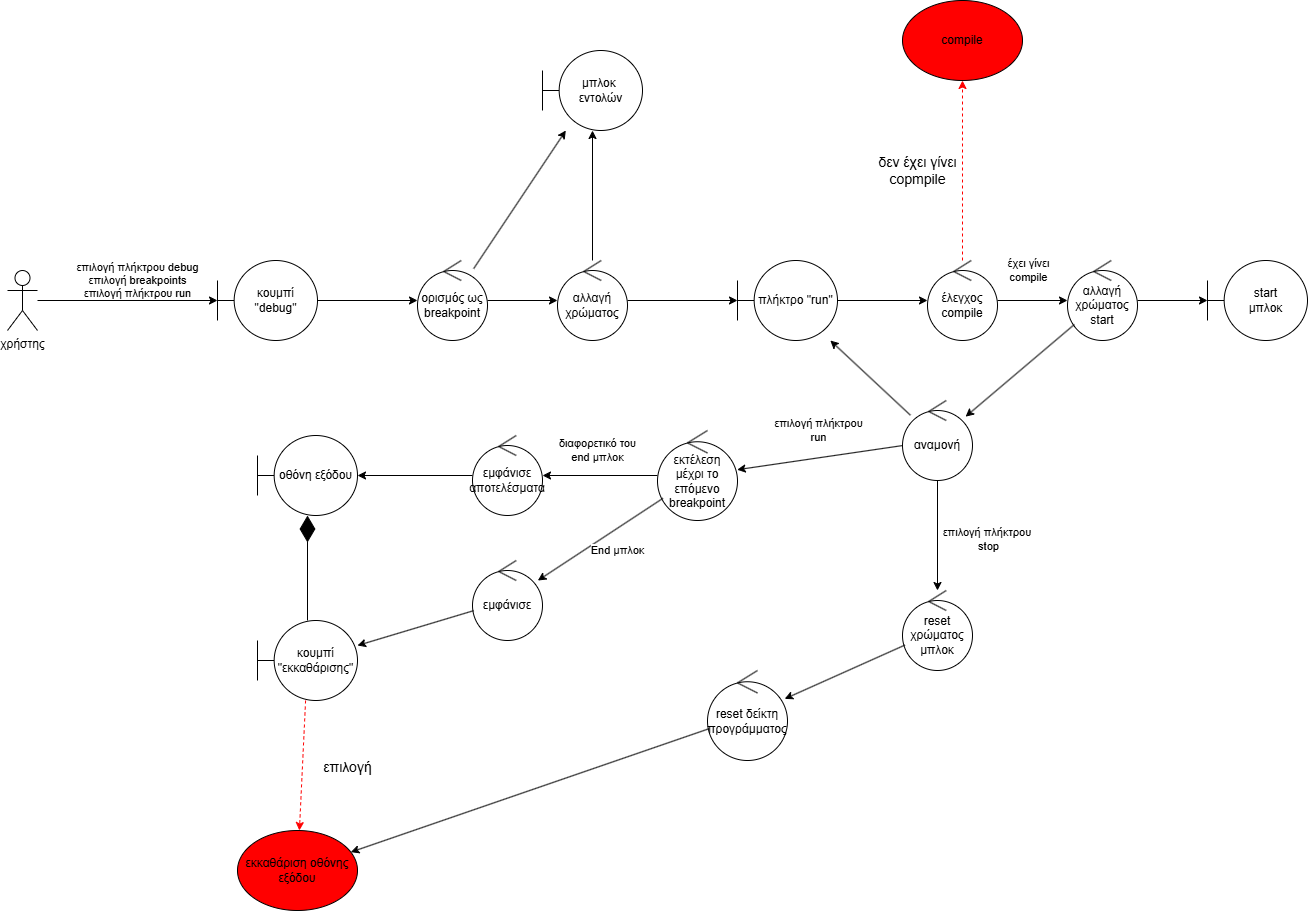

The diagram above was exported from draw.io. Its source (the exported page's mxGraphModel, read from the mxfile embedded in the PNG):
<mxGraphModel dx="1998" dy="1110" grid="1" gridSize="10" guides="1" tooltips="1" connect="1" arrows="1" fold="1" page="0" pageScale="1" pageWidth="690" pageHeight="980" math="0" shadow="0">
  <root>
    <mxCell id="0" />
    <mxCell id="1" parent="0" />
    <mxCell id="60lmenAu06p0cttdgkgE-1" value="χρήστης" style="shape=umlActor;verticalLabelPosition=bottom;verticalAlign=top;html=1;outlineConnect=0;" vertex="1" parent="1">
      <mxGeometry x="-310" y="530" width="30" height="60" as="geometry" />
    </mxCell>
    <mxCell id="60lmenAu06p0cttdgkgE-2" value="κουμπί&lt;div&gt;&quot;debug&quot;&lt;/div&gt;" style="shape=umlBoundary;whiteSpace=wrap;html=1;" vertex="1" parent="1">
      <mxGeometry x="-100" y="520" width="100" height="80" as="geometry" />
    </mxCell>
    <mxCell id="60lmenAu06p0cttdgkgE-3" value="μπλοκ&amp;nbsp;&lt;div&gt;εντολών&lt;/div&gt;" style="shape=umlBoundary;whiteSpace=wrap;html=1;" vertex="1" parent="1">
      <mxGeometry x="225" y="310" width="100" height="80" as="geometry" />
    </mxCell>
    <mxCell id="60lmenAu06p0cttdgkgE-5" value="επιλογή πλήκτρου debug&lt;div&gt;επιλογή breakpoints&lt;/div&gt;&lt;div&gt;επιλογή πλήκτρου run&lt;/div&gt;" style="endArrow=classic;html=1;rounded=0;" edge="1" parent="1" source="60lmenAu06p0cttdgkgE-1" target="60lmenAu06p0cttdgkgE-2">
      <mxGeometry x="0.1111" y="20" width="50" height="50" relative="1" as="geometry">
        <mxPoint x="440" y="590" as="sourcePoint" />
        <mxPoint x="490" y="540" as="targetPoint" />
        <mxPoint as="offset" />
      </mxGeometry>
    </mxCell>
    <mxCell id="60lmenAu06p0cttdgkgE-14" style="edgeStyle=orthogonalEdgeStyle;rounded=0;orthogonalLoop=1;jettySize=auto;html=1;" edge="1" parent="1" source="60lmenAu06p0cttdgkgE-6" target="60lmenAu06p0cttdgkgE-13">
      <mxGeometry relative="1" as="geometry" />
    </mxCell>
    <mxCell id="60lmenAu06p0cttdgkgE-6" value="αλλαγή χρώματος" style="ellipse;shape=umlControl;whiteSpace=wrap;html=1;" vertex="1" parent="1">
      <mxGeometry x="240" y="520" width="70" height="80" as="geometry" />
    </mxCell>
    <mxCell id="60lmenAu06p0cttdgkgE-7" value="" style="endArrow=classic;html=1;rounded=0;" edge="1" parent="1" source="60lmenAu06p0cttdgkgE-6" target="60lmenAu06p0cttdgkgE-3">
      <mxGeometry width="50" height="50" relative="1" as="geometry">
        <mxPoint x="440" y="590" as="sourcePoint" />
        <mxPoint x="490" y="540" as="targetPoint" />
      </mxGeometry>
    </mxCell>
    <mxCell id="60lmenAu06p0cttdgkgE-11" style="edgeStyle=orthogonalEdgeStyle;rounded=0;orthogonalLoop=1;jettySize=auto;html=1;" edge="1" parent="1" source="60lmenAu06p0cttdgkgE-9" target="60lmenAu06p0cttdgkgE-6">
      <mxGeometry relative="1" as="geometry" />
    </mxCell>
    <mxCell id="60lmenAu06p0cttdgkgE-9" value="ορισμός ως&lt;div&gt;breakpoint&lt;/div&gt;" style="ellipse;shape=umlControl;whiteSpace=wrap;html=1;" vertex="1" parent="1">
      <mxGeometry x="100" y="520" width="70" height="80" as="geometry" />
    </mxCell>
    <mxCell id="60lmenAu06p0cttdgkgE-10" style="edgeStyle=orthogonalEdgeStyle;rounded=0;orthogonalLoop=1;jettySize=auto;html=1;" edge="1" parent="1" source="60lmenAu06p0cttdgkgE-2" target="60lmenAu06p0cttdgkgE-9">
      <mxGeometry relative="1" as="geometry" />
    </mxCell>
    <mxCell id="60lmenAu06p0cttdgkgE-12" value="" style="endArrow=classic;html=1;rounded=0;" edge="1" parent="1" source="60lmenAu06p0cttdgkgE-9" target="60lmenAu06p0cttdgkgE-3">
      <mxGeometry width="50" height="50" relative="1" as="geometry">
        <mxPoint x="440" y="590" as="sourcePoint" />
        <mxPoint x="490" y="540" as="targetPoint" />
      </mxGeometry>
    </mxCell>
    <mxCell id="60lmenAu06p0cttdgkgE-16" style="edgeStyle=orthogonalEdgeStyle;rounded=0;orthogonalLoop=1;jettySize=auto;html=1;" edge="1" parent="1" source="60lmenAu06p0cttdgkgE-13" target="60lmenAu06p0cttdgkgE-15">
      <mxGeometry relative="1" as="geometry" />
    </mxCell>
    <mxCell id="60lmenAu06p0cttdgkgE-13" value="πλήκτρο &quot;run&quot;" style="shape=umlBoundary;whiteSpace=wrap;html=1;" vertex="1" parent="1">
      <mxGeometry x="420" y="520" width="100" height="80" as="geometry" />
    </mxCell>
    <mxCell id="60lmenAu06p0cttdgkgE-18" value="έχει γίνει&lt;div&gt;compile&lt;/div&gt;" style="edgeStyle=orthogonalEdgeStyle;rounded=0;orthogonalLoop=1;jettySize=auto;html=1;" edge="1" parent="1" source="60lmenAu06p0cttdgkgE-15" target="60lmenAu06p0cttdgkgE-17">
      <mxGeometry x="-0.1111" y="30" relative="1" as="geometry">
        <mxPoint as="offset" />
      </mxGeometry>
    </mxCell>
    <mxCell id="60lmenAu06p0cttdgkgE-15" value="έλεγχος&lt;div&gt;compile&lt;/div&gt;" style="ellipse;shape=umlControl;whiteSpace=wrap;html=1;" vertex="1" parent="1">
      <mxGeometry x="610" y="520" width="70" height="80" as="geometry" />
    </mxCell>
    <mxCell id="60lmenAu06p0cttdgkgE-24" style="edgeStyle=orthogonalEdgeStyle;rounded=0;orthogonalLoop=1;jettySize=auto;html=1;" edge="1" parent="1" source="60lmenAu06p0cttdgkgE-17" target="60lmenAu06p0cttdgkgE-23">
      <mxGeometry relative="1" as="geometry" />
    </mxCell>
    <mxCell id="60lmenAu06p0cttdgkgE-17" value="αλλαγή χρώματος&lt;div&gt;start&lt;/div&gt;" style="ellipse;shape=umlControl;whiteSpace=wrap;html=1;" vertex="1" parent="1">
      <mxGeometry x="750" y="520" width="70" height="80" as="geometry" />
    </mxCell>
    <mxCell id="60lmenAu06p0cttdgkgE-19" value="δεν έχει γίνει&lt;div&gt;copmpile&lt;/div&gt;" style="html=1;labelBackgroundColor=#ffffff;startArrow=none;startFill=0;startSize=6;endArrow=classic;endFill=1;endSize=6;jettySize=auto;orthogonalLoop=1;strokeWidth=1;dashed=1;fontSize=14;rounded=0;strokeColor=light-dark(#FF0000,#FF0000);" edge="1" parent="1" source="60lmenAu06p0cttdgkgE-15" target="60lmenAu06p0cttdgkgE-20">
      <mxGeometry y="45" width="60" height="60" relative="1" as="geometry">
        <mxPoint x="440" y="600" as="sourcePoint" />
        <mxPoint x="645" y="360" as="targetPoint" />
        <mxPoint as="offset" />
      </mxGeometry>
    </mxCell>
    <mxCell id="60lmenAu06p0cttdgkgE-20" value="compile" style="ellipse;whiteSpace=wrap;html=1;fillColor=light-dark(#FF0000,#FF0000);" vertex="1" parent="1">
      <mxGeometry x="585" y="260" width="120" height="80" as="geometry" />
    </mxCell>
    <mxCell id="60lmenAu06p0cttdgkgE-23" value="start&lt;div&gt;μπλοκ&lt;/div&gt;" style="shape=umlBoundary;whiteSpace=wrap;html=1;" vertex="1" parent="1">
      <mxGeometry x="890" y="520" width="100" height="80" as="geometry" />
    </mxCell>
    <mxCell id="60lmenAu06p0cttdgkgE-43" style="edgeStyle=orthogonalEdgeStyle;rounded=0;orthogonalLoop=1;jettySize=auto;html=1;" edge="1" parent="1" source="60lmenAu06p0cttdgkgE-25" target="60lmenAu06p0cttdgkgE-42">
      <mxGeometry relative="1" as="geometry" />
    </mxCell>
    <mxCell id="60lmenAu06p0cttdgkgE-44" value="επιλογή πλήκτρου&amp;nbsp;&lt;div&gt;stop&lt;/div&gt;" style="edgeLabel;html=1;align=center;verticalAlign=middle;resizable=0;points=[];" vertex="1" connectable="0" parent="60lmenAu06p0cttdgkgE-43">
      <mxGeometry x="0.0545" y="3" relative="1" as="geometry">
        <mxPoint x="47" as="offset" />
      </mxGeometry>
    </mxCell>
    <mxCell id="60lmenAu06p0cttdgkgE-25" value="αναμονή" style="ellipse;shape=umlControl;whiteSpace=wrap;html=1;" vertex="1" parent="1">
      <mxGeometry x="585" y="660" width="70" height="80" as="geometry" />
    </mxCell>
    <mxCell id="60lmenAu06p0cttdgkgE-26" value="" style="endArrow=classic;html=1;rounded=0;" edge="1" parent="1" source="60lmenAu06p0cttdgkgE-17" target="60lmenAu06p0cttdgkgE-25">
      <mxGeometry width="50" height="50" relative="1" as="geometry">
        <mxPoint x="440" y="600" as="sourcePoint" />
        <mxPoint x="490" y="550" as="targetPoint" />
      </mxGeometry>
    </mxCell>
    <mxCell id="60lmenAu06p0cttdgkgE-27" value="" style="endArrow=classic;html=1;rounded=0;" edge="1" parent="1" source="60lmenAu06p0cttdgkgE-25" target="60lmenAu06p0cttdgkgE-13">
      <mxGeometry width="50" height="50" relative="1" as="geometry">
        <mxPoint x="410" y="810" as="sourcePoint" />
        <mxPoint x="460" y="760" as="targetPoint" />
      </mxGeometry>
    </mxCell>
    <mxCell id="60lmenAu06p0cttdgkgE-33" value="διαφορετικό του&lt;div&gt;end μπλοκ&lt;/div&gt;" style="edgeStyle=orthogonalEdgeStyle;rounded=0;orthogonalLoop=1;jettySize=auto;html=1;" edge="1" parent="1" source="60lmenAu06p0cttdgkgE-28" target="60lmenAu06p0cttdgkgE-31">
      <mxGeometry x="0.0435" y="-25" relative="1" as="geometry">
        <mxPoint as="offset" />
      </mxGeometry>
    </mxCell>
    <mxCell id="60lmenAu06p0cttdgkgE-28" value="εκτέλεση μέχρι το επόμενο breakpoint" style="ellipse;shape=umlControl;whiteSpace=wrap;html=1;" vertex="1" parent="1">
      <mxGeometry x="340" y="690" width="80" height="90" as="geometry" />
    </mxCell>
    <mxCell id="60lmenAu06p0cttdgkgE-29" value="" style="endArrow=classic;html=1;rounded=0;" edge="1" parent="1" source="60lmenAu06p0cttdgkgE-25" target="60lmenAu06p0cttdgkgE-28">
      <mxGeometry width="50" height="50" relative="1" as="geometry">
        <mxPoint x="410" y="810" as="sourcePoint" />
        <mxPoint x="460" y="760" as="targetPoint" />
      </mxGeometry>
    </mxCell>
    <mxCell id="60lmenAu06p0cttdgkgE-30" value="επιλογή πλήκτρου&lt;div&gt;run&lt;/div&gt;" style="edgeLabel;html=1;align=center;verticalAlign=middle;resizable=0;points=[];" vertex="1" connectable="0" parent="60lmenAu06p0cttdgkgE-29">
      <mxGeometry x="-0.0419" relative="1" as="geometry">
        <mxPoint x="-6" y="-27" as="offset" />
      </mxGeometry>
    </mxCell>
    <mxCell id="60lmenAu06p0cttdgkgE-34" value="" style="edgeStyle=orthogonalEdgeStyle;rounded=0;orthogonalLoop=1;jettySize=auto;html=1;" edge="1" parent="1" source="60lmenAu06p0cttdgkgE-31" target="60lmenAu06p0cttdgkgE-32">
      <mxGeometry relative="1" as="geometry" />
    </mxCell>
    <mxCell id="60lmenAu06p0cttdgkgE-31" value="εμφάνισε&lt;div&gt;αποτελέσματα&lt;/div&gt;" style="ellipse;shape=umlControl;whiteSpace=wrap;html=1;" vertex="1" parent="1">
      <mxGeometry x="155" y="695" width="70" height="80" as="geometry" />
    </mxCell>
    <mxCell id="60lmenAu06p0cttdgkgE-32" value="οθόνη εξόδου" style="shape=umlBoundary;whiteSpace=wrap;html=1;" vertex="1" parent="1">
      <mxGeometry x="-60" y="695" width="100" height="80" as="geometry" />
    </mxCell>
    <mxCell id="60lmenAu06p0cttdgkgE-35" value="εμφάνισε" style="ellipse;shape=umlControl;whiteSpace=wrap;html=1;" vertex="1" parent="1">
      <mxGeometry x="155" y="820" width="70" height="80" as="geometry" />
    </mxCell>
    <mxCell id="60lmenAu06p0cttdgkgE-36" value="" style="endArrow=classic;html=1;rounded=0;" edge="1" parent="1" source="60lmenAu06p0cttdgkgE-28" target="60lmenAu06p0cttdgkgE-35">
      <mxGeometry width="50" height="50" relative="1" as="geometry">
        <mxPoint x="410" y="810" as="sourcePoint" />
        <mxPoint x="460" y="760" as="targetPoint" />
      </mxGeometry>
    </mxCell>
    <mxCell id="60lmenAu06p0cttdgkgE-48" value="End μπλοκ" style="edgeLabel;html=1;align=center;verticalAlign=middle;resizable=0;points=[];" vertex="1" connectable="0" parent="60lmenAu06p0cttdgkgE-36">
      <mxGeometry x="0.0182" relative="1" as="geometry">
        <mxPoint x="18" y="10" as="offset" />
      </mxGeometry>
    </mxCell>
    <mxCell id="60lmenAu06p0cttdgkgE-37" value="κουμπί &quot;εκκαθάρισης&quot;" style="shape=umlBoundary;whiteSpace=wrap;html=1;" vertex="1" parent="1">
      <mxGeometry x="-60" y="880" width="100" height="80" as="geometry" />
    </mxCell>
    <mxCell id="60lmenAu06p0cttdgkgE-38" value="" style="endArrow=classic;html=1;rounded=0;" edge="1" parent="1" source="60lmenAu06p0cttdgkgE-35" target="60lmenAu06p0cttdgkgE-37">
      <mxGeometry width="50" height="50" relative="1" as="geometry">
        <mxPoint x="410" y="810" as="sourcePoint" />
        <mxPoint x="460" y="760" as="targetPoint" />
      </mxGeometry>
    </mxCell>
    <mxCell id="60lmenAu06p0cttdgkgE-39" value="" style="endArrow=diamondThin;endFill=1;endSize=24;html=1;rounded=0;" edge="1" parent="1" source="60lmenAu06p0cttdgkgE-37" target="60lmenAu06p0cttdgkgE-32">
      <mxGeometry width="160" relative="1" as="geometry">
        <mxPoint x="360" y="780" as="sourcePoint" />
        <mxPoint x="520" y="780" as="targetPoint" />
      </mxGeometry>
    </mxCell>
    <mxCell id="60lmenAu06p0cttdgkgE-40" value="επιλογή" style="html=1;labelBackgroundColor=#ffffff;startArrow=none;startFill=0;startSize=6;endArrow=classic;endFill=1;endSize=6;jettySize=auto;orthogonalLoop=1;strokeWidth=1;dashed=1;fontSize=14;rounded=0;strokeColor=light-dark(#FF0000,#FF0000);" edge="1" parent="1" target="60lmenAu06p0cttdgkgE-41" source="60lmenAu06p0cttdgkgE-37">
      <mxGeometry y="45" width="60" height="60" relative="1" as="geometry">
        <mxPoint x="95" y="1280" as="sourcePoint" />
        <mxPoint x="95" y="1120" as="targetPoint" />
        <mxPoint as="offset" />
      </mxGeometry>
    </mxCell>
    <mxCell id="60lmenAu06p0cttdgkgE-41" value="εκκαθάριση οθόνης&lt;div&gt;εξόδου&lt;/div&gt;" style="ellipse;whiteSpace=wrap;html=1;fillColor=light-dark(#FF0000,#FF0000);" vertex="1" parent="1">
      <mxGeometry x="-80" y="1090" width="120" height="80" as="geometry" />
    </mxCell>
    <mxCell id="60lmenAu06p0cttdgkgE-42" value="reset χρώματος μπλοκ" style="ellipse;shape=umlControl;whiteSpace=wrap;html=1;" vertex="1" parent="1">
      <mxGeometry x="585" y="850" width="70" height="80" as="geometry" />
    </mxCell>
    <mxCell id="60lmenAu06p0cttdgkgE-45" value="reset δείκτη&lt;div&gt;προγράμματος&lt;/div&gt;" style="ellipse;shape=umlControl;whiteSpace=wrap;html=1;" vertex="1" parent="1">
      <mxGeometry x="390" y="930" width="80" height="90" as="geometry" />
    </mxCell>
    <mxCell id="60lmenAu06p0cttdgkgE-46" value="" style="endArrow=classic;html=1;rounded=0;" edge="1" parent="1" source="60lmenAu06p0cttdgkgE-42" target="60lmenAu06p0cttdgkgE-45">
      <mxGeometry width="50" height="50" relative="1" as="geometry">
        <mxPoint x="410" y="810" as="sourcePoint" />
        <mxPoint x="460" y="760" as="targetPoint" />
      </mxGeometry>
    </mxCell>
    <mxCell id="60lmenAu06p0cttdgkgE-47" value="" style="endArrow=classic;html=1;rounded=0;" edge="1" parent="1" source="60lmenAu06p0cttdgkgE-45" target="60lmenAu06p0cttdgkgE-41">
      <mxGeometry width="50" height="50" relative="1" as="geometry">
        <mxPoint x="410" y="810" as="sourcePoint" />
        <mxPoint x="460" y="760" as="targetPoint" />
      </mxGeometry>
    </mxCell>
  </root>
</mxGraphModel>